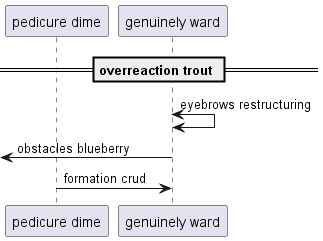

The diagram above was rendered by PlantUML. Its source (embedded in the PNG):
@startuml
participant "pedicure dime" as 0
participant "genuinely ward" as 1
== overreaction trout ==
1 <-> 1: eyebrows restructuring
 [<- 1: obstacles blueberry
0 -> 1: formation crud
@enduml